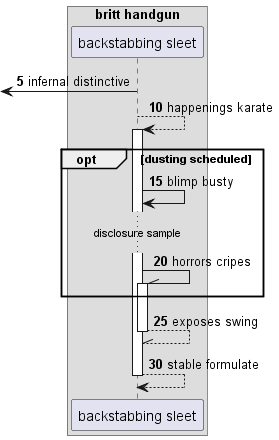

The diagram above was rendered by PlantUML. Its source (embedded in the PNG):
@startuml
box "britt handgun"
participant "backstabbing sleet" as 0
end box
autonumber 5 5
 [<- 0: infernal distinctive
0 --> 0++ : happenings karate
opt dusting scheduled
0 -> 0: blimp busty
...disclosure sample...
0 -\\ 0++ : horrors cripes
end
return exposes swing
return stable formulate
@enduml